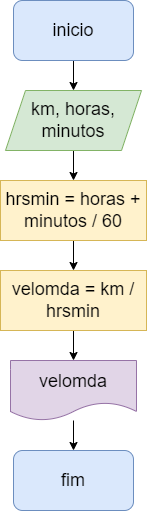

The diagram above was exported from draw.io. Its source (the exported page's mxGraphModel, read from the mxfile embedded in the PNG):
<mxGraphModel dx="1050" dy="573" grid="1" gridSize="10" guides="1" tooltips="1" connect="1" arrows="1" fold="1" page="1" pageScale="1" pageWidth="827" pageHeight="1169" math="0" shadow="0">
  <root>
    <mxCell id="0" />
    <mxCell id="1" parent="0" />
    <mxCell id="escBHiZJOIOAIyBAku-w-3" value="" style="edgeStyle=orthogonalEdgeStyle;rounded=0;orthogonalLoop=1;jettySize=auto;html=1;" edge="1" parent="1" source="escBHiZJOIOAIyBAku-w-1" target="escBHiZJOIOAIyBAku-w-2">
      <mxGeometry relative="1" as="geometry" />
    </mxCell>
    <mxCell id="escBHiZJOIOAIyBAku-w-1" value="inicio" style="rounded=1;whiteSpace=wrap;html=1;fontSize=18;fillColor=#dae8fc;strokeColor=#6c8ebf;" vertex="1" parent="1">
      <mxGeometry x="354" y="20" width="120" height="60" as="geometry" />
    </mxCell>
    <mxCell id="escBHiZJOIOAIyBAku-w-5" value="" style="edgeStyle=orthogonalEdgeStyle;rounded=0;orthogonalLoop=1;jettySize=auto;html=1;" edge="1" parent="1" source="escBHiZJOIOAIyBAku-w-2" target="escBHiZJOIOAIyBAku-w-4">
      <mxGeometry relative="1" as="geometry" />
    </mxCell>
    <mxCell id="escBHiZJOIOAIyBAku-w-2" value="km, horas, minutos" style="shape=parallelogram;perimeter=parallelogramPerimeter;whiteSpace=wrap;html=1;fixedSize=1;fontSize=18;fillColor=#d5e8d4;strokeColor=#82b366;" vertex="1" parent="1">
      <mxGeometry x="346" y="110" width="136" height="60" as="geometry" />
    </mxCell>
    <mxCell id="escBHiZJOIOAIyBAku-w-7" value="" style="edgeStyle=orthogonalEdgeStyle;rounded=0;orthogonalLoop=1;jettySize=auto;html=1;" edge="1" parent="1" source="escBHiZJOIOAIyBAku-w-4" target="escBHiZJOIOAIyBAku-w-6">
      <mxGeometry relative="1" as="geometry" />
    </mxCell>
    <mxCell id="escBHiZJOIOAIyBAku-w-4" value="hrsmin = horas + minutos / 60" style="whiteSpace=wrap;html=1;fontSize=18;fillColor=#fff2cc;strokeColor=#d6b656;" vertex="1" parent="1">
      <mxGeometry x="341" y="200" width="146" height="60" as="geometry" />
    </mxCell>
    <mxCell id="escBHiZJOIOAIyBAku-w-9" value="" style="edgeStyle=orthogonalEdgeStyle;rounded=0;orthogonalLoop=1;jettySize=auto;html=1;" edge="1" parent="1" source="escBHiZJOIOAIyBAku-w-6" target="escBHiZJOIOAIyBAku-w-8">
      <mxGeometry relative="1" as="geometry" />
    </mxCell>
    <mxCell id="escBHiZJOIOAIyBAku-w-6" value="velomda = km / hrsmin" style="whiteSpace=wrap;html=1;fontSize=18;fillColor=#fff2cc;strokeColor=#d6b656;" vertex="1" parent="1">
      <mxGeometry x="341" y="290" width="146" height="60" as="geometry" />
    </mxCell>
    <mxCell id="escBHiZJOIOAIyBAku-w-11" value="" style="edgeStyle=orthogonalEdgeStyle;rounded=0;orthogonalLoop=1;jettySize=auto;html=1;" edge="1" parent="1" source="escBHiZJOIOAIyBAku-w-8" target="escBHiZJOIOAIyBAku-w-10">
      <mxGeometry relative="1" as="geometry" />
    </mxCell>
    <mxCell id="escBHiZJOIOAIyBAku-w-8" value="velomda" style="shape=document;whiteSpace=wrap;html=1;boundedLbl=1;fontSize=18;fillColor=#e1d5e7;strokeColor=#9673a6;" vertex="1" parent="1">
      <mxGeometry x="351" y="380" width="126" height="60" as="geometry" />
    </mxCell>
    <mxCell id="escBHiZJOIOAIyBAku-w-10" value="fim" style="rounded=1;whiteSpace=wrap;html=1;fontSize=18;fillColor=#dae8fc;strokeColor=#6c8ebf;" vertex="1" parent="1">
      <mxGeometry x="354" y="470" width="120" height="60" as="geometry" />
    </mxCell>
  </root>
</mxGraphModel>